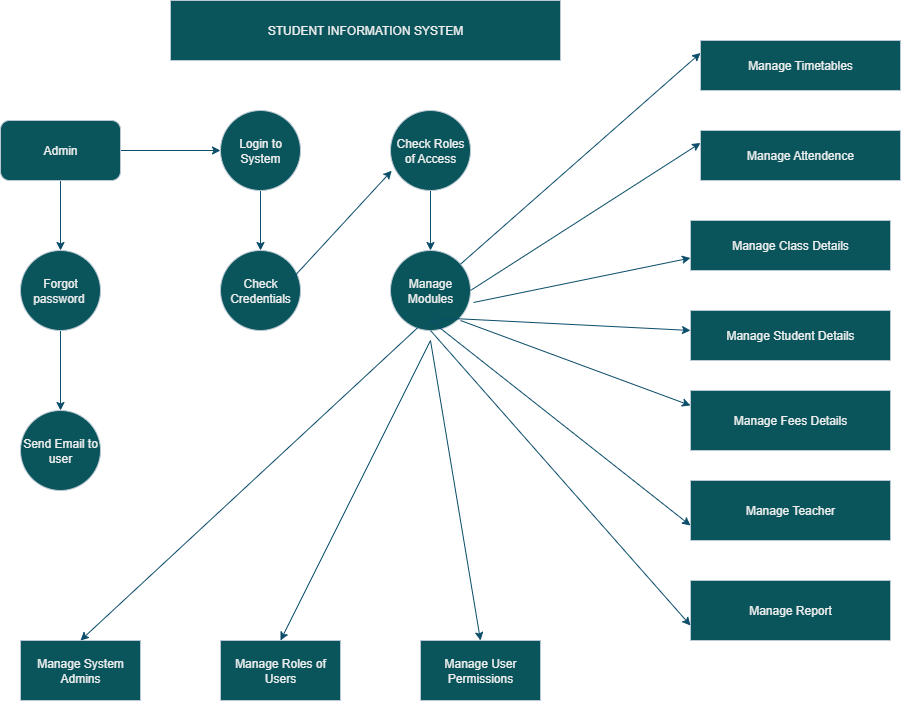

The diagram above was exported from draw.io. Its source (the exported page's mxGraphModel, read from the mxfile embedded in the PNG):
<mxGraphModel dx="1737" dy="937" grid="1" gridSize="10" guides="1" tooltips="1" connect="1" arrows="1" fold="1" page="1" pageScale="1" pageWidth="850" pageHeight="1100" math="0" shadow="0">
  <root>
    <mxCell id="0" />
    <mxCell id="1" parent="0" />
    <mxCell id="D0ta0JY_Cbgto3b56ZZc-6" value="STUDENT INFORMATION SYSTEM" style="rounded=0;whiteSpace=wrap;html=1;labelBackgroundColor=none;fillColor=#09555B;strokeColor=#BAC8D3;fontColor=#EEEEEE;" vertex="1" parent="1">
      <mxGeometry x="240" y="10" width="390" height="60" as="geometry" />
    </mxCell>
    <mxCell id="D0ta0JY_Cbgto3b56ZZc-10" value="" style="edgeStyle=orthogonalEdgeStyle;rounded=0;orthogonalLoop=1;jettySize=auto;html=1;labelBackgroundColor=none;strokeColor=#0B4D6A;fontColor=default;" edge="1" parent="1" source="D0ta0JY_Cbgto3b56ZZc-8" target="D0ta0JY_Cbgto3b56ZZc-9">
      <mxGeometry relative="1" as="geometry" />
    </mxCell>
    <mxCell id="D0ta0JY_Cbgto3b56ZZc-14" value="" style="edgeStyle=orthogonalEdgeStyle;rounded=0;orthogonalLoop=1;jettySize=auto;html=1;labelBackgroundColor=none;strokeColor=#0B4D6A;fontColor=default;" edge="1" parent="1" source="D0ta0JY_Cbgto3b56ZZc-8" target="D0ta0JY_Cbgto3b56ZZc-13">
      <mxGeometry relative="1" as="geometry" />
    </mxCell>
    <mxCell id="D0ta0JY_Cbgto3b56ZZc-8" value="Admin" style="rounded=1;whiteSpace=wrap;html=1;labelBackgroundColor=none;fillColor=#09555B;strokeColor=#BAC8D3;fontColor=#EEEEEE;" vertex="1" parent="1">
      <mxGeometry x="70" y="130" width="120" height="60" as="geometry" />
    </mxCell>
    <mxCell id="D0ta0JY_Cbgto3b56ZZc-39" value="" style="edgeStyle=orthogonalEdgeStyle;rounded=0;orthogonalLoop=1;jettySize=auto;html=1;strokeColor=#0B4D6A;" edge="1" parent="1" source="D0ta0JY_Cbgto3b56ZZc-9" target="D0ta0JY_Cbgto3b56ZZc-11">
      <mxGeometry relative="1" as="geometry" />
    </mxCell>
    <mxCell id="D0ta0JY_Cbgto3b56ZZc-9" value="Login to System" style="ellipse;whiteSpace=wrap;html=1;rounded=1;labelBackgroundColor=none;fillColor=#09555B;strokeColor=#BAC8D3;fontColor=#EEEEEE;" vertex="1" parent="1">
      <mxGeometry x="290" y="120" width="80" height="80" as="geometry" />
    </mxCell>
    <mxCell id="D0ta0JY_Cbgto3b56ZZc-11" value="Check Credentials" style="ellipse;whiteSpace=wrap;html=1;rounded=1;direction=west;labelBackgroundColor=none;fillColor=#09555B;strokeColor=#BAC8D3;fontColor=#EEEEEE;" vertex="1" parent="1">
      <mxGeometry x="290" y="260" width="80" height="80" as="geometry" />
    </mxCell>
    <mxCell id="D0ta0JY_Cbgto3b56ZZc-16" value="" style="edgeStyle=orthogonalEdgeStyle;rounded=0;orthogonalLoop=1;jettySize=auto;html=1;labelBackgroundColor=none;strokeColor=#0B4D6A;fontColor=default;" edge="1" parent="1" source="D0ta0JY_Cbgto3b56ZZc-13" target="D0ta0JY_Cbgto3b56ZZc-15">
      <mxGeometry relative="1" as="geometry" />
    </mxCell>
    <mxCell id="D0ta0JY_Cbgto3b56ZZc-13" value="Forgot password&amp;nbsp;" style="ellipse;whiteSpace=wrap;html=1;rounded=1;labelBackgroundColor=none;fillColor=#09555B;strokeColor=#BAC8D3;fontColor=#EEEEEE;" vertex="1" parent="1">
      <mxGeometry x="90" y="260" width="80" height="80" as="geometry" />
    </mxCell>
    <mxCell id="D0ta0JY_Cbgto3b56ZZc-15" value="Send Email to user" style="ellipse;whiteSpace=wrap;html=1;rounded=1;labelBackgroundColor=none;fillColor=#09555B;strokeColor=#BAC8D3;fontColor=#EEEEEE;" vertex="1" parent="1">
      <mxGeometry x="90" y="420" width="80" height="80" as="geometry" />
    </mxCell>
    <mxCell id="D0ta0JY_Cbgto3b56ZZc-19" value="" style="edgeStyle=orthogonalEdgeStyle;rounded=0;orthogonalLoop=1;jettySize=auto;html=1;labelBackgroundColor=none;strokeColor=#0B4D6A;fontColor=default;" edge="1" parent="1" source="D0ta0JY_Cbgto3b56ZZc-17" target="D0ta0JY_Cbgto3b56ZZc-18">
      <mxGeometry relative="1" as="geometry" />
    </mxCell>
    <mxCell id="D0ta0JY_Cbgto3b56ZZc-17" value="Check Roles of Access" style="ellipse;whiteSpace=wrap;html=1;aspect=fixed;labelBackgroundColor=none;fillColor=#09555B;strokeColor=#BAC8D3;fontColor=#EEEEEE;" vertex="1" parent="1">
      <mxGeometry x="460" y="120" width="80" height="80" as="geometry" />
    </mxCell>
    <mxCell id="D0ta0JY_Cbgto3b56ZZc-18" value="Manage Modules" style="ellipse;whiteSpace=wrap;html=1;labelBackgroundColor=none;fillColor=#09555B;strokeColor=#BAC8D3;fontColor=#EEEEEE;" vertex="1" parent="1">
      <mxGeometry x="460" y="260" width="80" height="80" as="geometry" />
    </mxCell>
    <mxCell id="D0ta0JY_Cbgto3b56ZZc-76" style="edgeStyle=orthogonalEdgeStyle;rounded=0;orthogonalLoop=1;jettySize=auto;html=1;exitX=0.5;exitY=0;exitDx=0;exitDy=0;strokeColor=#0B4D6A;" edge="1" parent="1" source="D0ta0JY_Cbgto3b56ZZc-25">
      <mxGeometry relative="1" as="geometry">
        <mxPoint x="860" y="59.999999999999886" as="targetPoint" />
      </mxGeometry>
    </mxCell>
    <mxCell id="D0ta0JY_Cbgto3b56ZZc-25" value="Manage Timetables" style="rounded=0;whiteSpace=wrap;html=1;strokeColor=#BAC8D3;fontColor=#EEEEEE;fillColor=#09555B;" vertex="1" parent="1">
      <mxGeometry x="770" y="50" width="200" height="50" as="geometry" />
    </mxCell>
    <mxCell id="D0ta0JY_Cbgto3b56ZZc-26" value="" style="endArrow=classic;html=1;rounded=0;strokeColor=#0B4D6A;entryX=0.015;entryY=0.753;entryDx=0;entryDy=0;entryPerimeter=0;" edge="1" parent="1" target="D0ta0JY_Cbgto3b56ZZc-17">
      <mxGeometry width="50" height="50" relative="1" as="geometry">
        <mxPoint x="360" y="290" as="sourcePoint" />
        <mxPoint x="410" y="240" as="targetPoint" />
      </mxGeometry>
    </mxCell>
    <mxCell id="D0ta0JY_Cbgto3b56ZZc-27" value="Manage Attendence" style="rounded=0;whiteSpace=wrap;html=1;strokeColor=#BAC8D3;fontColor=#EEEEEE;fillColor=#09555B;" vertex="1" parent="1">
      <mxGeometry x="770" y="140" width="200" height="50" as="geometry" />
    </mxCell>
    <mxCell id="D0ta0JY_Cbgto3b56ZZc-30" value="Manage Class Details" style="rounded=0;whiteSpace=wrap;html=1;strokeColor=#BAC8D3;fontColor=#EEEEEE;fillColor=#09555B;" vertex="1" parent="1">
      <mxGeometry x="760" y="230" width="200" height="50" as="geometry" />
    </mxCell>
    <mxCell id="D0ta0JY_Cbgto3b56ZZc-54" value="Manage Fees Details" style="rounded=0;whiteSpace=wrap;html=1;strokeColor=#BAC8D3;fontColor=#EEEEEE;fillColor=#09555B;" vertex="1" parent="1">
      <mxGeometry x="760" y="400" width="200" height="60" as="geometry" />
    </mxCell>
    <mxCell id="D0ta0JY_Cbgto3b56ZZc-61" value="Manage System Admins" style="rounded=0;whiteSpace=wrap;html=1;strokeColor=#BAC8D3;fontColor=#EEEEEE;fillColor=#09555B;" vertex="1" parent="1">
      <mxGeometry x="90" y="650" width="120" height="60" as="geometry" />
    </mxCell>
    <mxCell id="D0ta0JY_Cbgto3b56ZZc-62" value="Manage Roles of Users" style="rounded=0;whiteSpace=wrap;html=1;strokeColor=#BAC8D3;fontColor=#EEEEEE;fillColor=#09555B;" vertex="1" parent="1">
      <mxGeometry x="290" y="650" width="120" height="60" as="geometry" />
    </mxCell>
    <mxCell id="D0ta0JY_Cbgto3b56ZZc-64" value="Manage User Permissions" style="rounded=0;whiteSpace=wrap;html=1;strokeColor=#BAC8D3;fontColor=#EEEEEE;fillColor=#09555B;" vertex="1" parent="1">
      <mxGeometry x="490" y="650" width="120" height="60" as="geometry" />
    </mxCell>
    <mxCell id="D0ta0JY_Cbgto3b56ZZc-72" value="Manage Report" style="rounded=0;whiteSpace=wrap;html=1;strokeColor=#BAC8D3;fontColor=#EEEEEE;fillColor=#09555B;" vertex="1" parent="1">
      <mxGeometry x="760" y="590" width="200" height="60" as="geometry" />
    </mxCell>
    <mxCell id="D0ta0JY_Cbgto3b56ZZc-74" value="Manage Teacher" style="rounded=0;whiteSpace=wrap;html=1;strokeColor=#BAC8D3;fontColor=#EEEEEE;fillColor=#09555B;" vertex="1" parent="1">
      <mxGeometry x="760" y="490" width="200" height="60" as="geometry" />
    </mxCell>
    <mxCell id="D0ta0JY_Cbgto3b56ZZc-80" value="Manage Student Details" style="rounded=0;whiteSpace=wrap;html=1;strokeColor=#BAC8D3;fontColor=#EEEEEE;fillColor=#09555B;" vertex="1" parent="1">
      <mxGeometry x="760" y="320" width="200" height="50" as="geometry" />
    </mxCell>
    <mxCell id="D0ta0JY_Cbgto3b56ZZc-83" value="" style="endArrow=classic;html=1;rounded=0;strokeColor=#0B4D6A;entryX=0;entryY=0.25;entryDx=0;entryDy=0;" edge="1" parent="1" source="D0ta0JY_Cbgto3b56ZZc-18" target="D0ta0JY_Cbgto3b56ZZc-25">
      <mxGeometry width="50" height="50" relative="1" as="geometry">
        <mxPoint x="590" y="260" as="sourcePoint" />
        <mxPoint x="670" y="150" as="targetPoint" />
      </mxGeometry>
    </mxCell>
    <mxCell id="D0ta0JY_Cbgto3b56ZZc-86" value="" style="endArrow=classic;html=1;rounded=0;strokeColor=#0B4D6A;exitX=1;exitY=0.5;exitDx=0;exitDy=0;entryX=0;entryY=0.25;entryDx=0;entryDy=0;" edge="1" parent="1" source="D0ta0JY_Cbgto3b56ZZc-18" target="D0ta0JY_Cbgto3b56ZZc-27">
      <mxGeometry width="50" height="50" relative="1" as="geometry">
        <mxPoint x="590" y="260" as="sourcePoint" />
        <mxPoint x="750" y="150" as="targetPoint" />
      </mxGeometry>
    </mxCell>
    <mxCell id="D0ta0JY_Cbgto3b56ZZc-87" value="" style="endArrow=classic;html=1;rounded=0;strokeColor=#0B4D6A;exitX=1.037;exitY=0.65;exitDx=0;exitDy=0;exitPerimeter=0;entryX=0;entryY=0.75;entryDx=0;entryDy=0;" edge="1" parent="1" source="D0ta0JY_Cbgto3b56ZZc-18" target="D0ta0JY_Cbgto3b56ZZc-30">
      <mxGeometry width="50" height="50" relative="1" as="geometry">
        <mxPoint x="590" y="260" as="sourcePoint" />
        <mxPoint x="720" y="230" as="targetPoint" />
      </mxGeometry>
    </mxCell>
    <mxCell id="D0ta0JY_Cbgto3b56ZZc-88" value="" style="endArrow=classic;html=1;rounded=0;strokeColor=#0B4D6A;exitX=1;exitY=1;exitDx=0;exitDy=0;" edge="1" parent="1" source="D0ta0JY_Cbgto3b56ZZc-18" target="D0ta0JY_Cbgto3b56ZZc-80">
      <mxGeometry width="50" height="50" relative="1" as="geometry">
        <mxPoint x="590" y="260" as="sourcePoint" />
        <mxPoint x="640" y="210" as="targetPoint" />
      </mxGeometry>
    </mxCell>
    <mxCell id="D0ta0JY_Cbgto3b56ZZc-89" value="" style="endArrow=classic;html=1;rounded=0;strokeColor=#0B4D6A;entryX=0;entryY=0.25;entryDx=0;entryDy=0;" edge="1" parent="1" target="D0ta0JY_Cbgto3b56ZZc-54">
      <mxGeometry width="50" height="50" relative="1" as="geometry">
        <mxPoint x="530" y="330" as="sourcePoint" />
        <mxPoint x="640" y="210" as="targetPoint" />
      </mxGeometry>
    </mxCell>
    <mxCell id="D0ta0JY_Cbgto3b56ZZc-90" value="" style="endArrow=classic;html=1;rounded=0;strokeColor=#0B4D6A;exitX=1;exitY=1;exitDx=0;exitDy=0;entryX=0;entryY=0.75;entryDx=0;entryDy=0;" edge="1" parent="1" source="D0ta0JY_Cbgto3b56ZZc-18" target="D0ta0JY_Cbgto3b56ZZc-74">
      <mxGeometry width="50" height="50" relative="1" as="geometry">
        <mxPoint x="590" y="260" as="sourcePoint" />
        <mxPoint x="770" y="560" as="targetPoint" />
        <Array as="points">
          <mxPoint x="500" y="330" />
        </Array>
      </mxGeometry>
    </mxCell>
    <mxCell id="D0ta0JY_Cbgto3b56ZZc-92" value="" style="endArrow=classic;html=1;rounded=0;strokeColor=#0B4D6A;exitX=0.5;exitY=1;exitDx=0;exitDy=0;entryX=0;entryY=0.75;entryDx=0;entryDy=0;" edge="1" parent="1" source="D0ta0JY_Cbgto3b56ZZc-18" target="D0ta0JY_Cbgto3b56ZZc-72">
      <mxGeometry width="50" height="50" relative="1" as="geometry">
        <mxPoint x="590" y="370" as="sourcePoint" />
        <mxPoint x="640" y="320" as="targetPoint" />
      </mxGeometry>
    </mxCell>
    <mxCell id="D0ta0JY_Cbgto3b56ZZc-93" value="" style="endArrow=classic;html=1;rounded=0;strokeColor=#0B4D6A;exitX=0.338;exitY=0.967;exitDx=0;exitDy=0;exitPerimeter=0;entryX=0.5;entryY=0;entryDx=0;entryDy=0;" edge="1" parent="1" source="D0ta0JY_Cbgto3b56ZZc-18" target="D0ta0JY_Cbgto3b56ZZc-61">
      <mxGeometry width="50" height="50" relative="1" as="geometry">
        <mxPoint x="590" y="370" as="sourcePoint" />
        <mxPoint x="640" y="320" as="targetPoint" />
      </mxGeometry>
    </mxCell>
    <mxCell id="D0ta0JY_Cbgto3b56ZZc-96" value="" style="endArrow=classic;html=1;rounded=0;strokeColor=#0B4D6A;entryX=0.5;entryY=0;entryDx=0;entryDy=0;" edge="1" parent="1" target="D0ta0JY_Cbgto3b56ZZc-62">
      <mxGeometry width="50" height="50" relative="1" as="geometry">
        <mxPoint x="500" y="350" as="sourcePoint" />
        <mxPoint x="640" y="320" as="targetPoint" />
      </mxGeometry>
    </mxCell>
    <mxCell id="D0ta0JY_Cbgto3b56ZZc-98" value="" style="endArrow=classic;html=1;rounded=0;strokeColor=#0B4D6A;entryX=0.5;entryY=0;entryDx=0;entryDy=0;" edge="1" parent="1" target="D0ta0JY_Cbgto3b56ZZc-64">
      <mxGeometry width="50" height="50" relative="1" as="geometry">
        <mxPoint x="500" y="350" as="sourcePoint" />
        <mxPoint x="640" y="320" as="targetPoint" />
      </mxGeometry>
    </mxCell>
  </root>
</mxGraphModel>